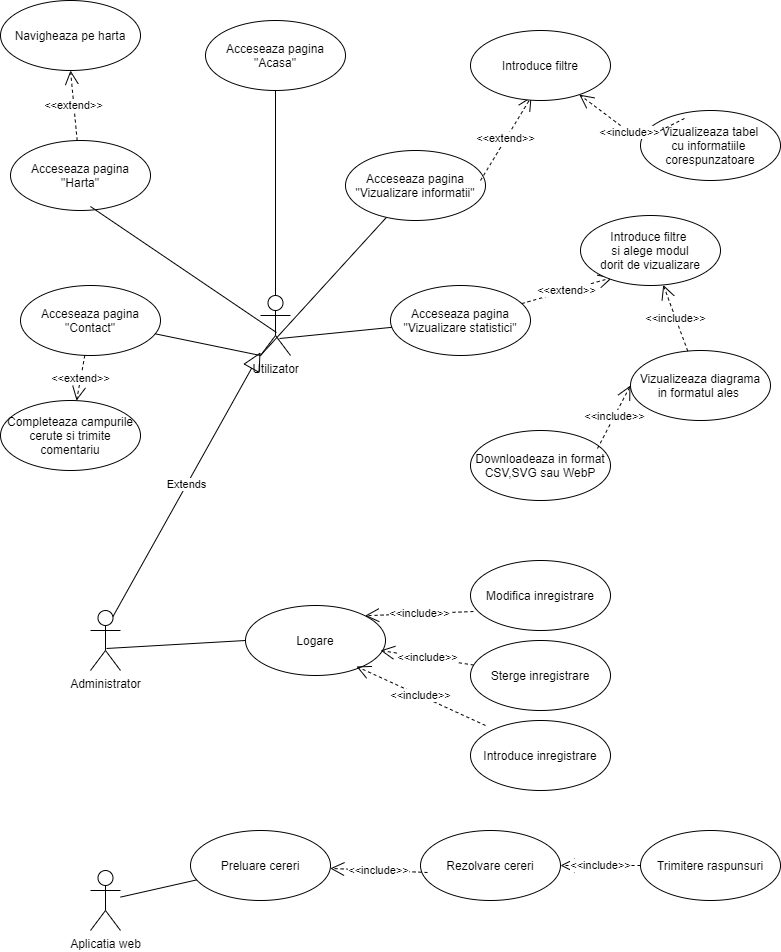

The diagram above was exported from draw.io. Its source (the exported page's mxGraphModel, read from the mxfile embedded in the PNG):
<mxGraphModel dx="868" dy="433" grid="1" gridSize="10" guides="1" tooltips="1" connect="1" arrows="1" fold="1" page="1" pageScale="1" pageWidth="850" pageHeight="1100" math="0" shadow="0">
  <root>
    <mxCell id="0" />
    <mxCell id="1" parent="0" />
    <mxCell id="9CF6T6CU_Vn1MugHpm9y-1" value="Utilizator" style="shape=umlActor;verticalLabelPosition=bottom;labelBackgroundColor=#ffffff;verticalAlign=top;html=1;" vertex="1" parent="1">
      <mxGeometry x="300" y="345" width="30" height="60" as="geometry" />
    </mxCell>
    <mxCell id="9CF6T6CU_Vn1MugHpm9y-6" value="" style="endArrow=none;html=1;" edge="1" parent="1" source="9CF6T6CU_Vn1MugHpm9y-1" target="9CF6T6CU_Vn1MugHpm9y-7">
      <mxGeometry width="50" height="50" relative="1" as="geometry">
        <mxPoint x="170" y="160" as="sourcePoint" />
        <mxPoint x="220" y="110" as="targetPoint" />
      </mxGeometry>
    </mxCell>
    <mxCell id="9CF6T6CU_Vn1MugHpm9y-7" value="Acceseaza pagina&lt;br&gt;&quot;Acasa&quot;" style="ellipse;whiteSpace=wrap;html=1;" vertex="1" parent="1">
      <mxGeometry x="245" y="70" width="140" height="70" as="geometry" />
    </mxCell>
    <mxCell id="9CF6T6CU_Vn1MugHpm9y-8" value="" style="endArrow=none;html=1;exitX=0;exitY=1;exitDx=0;exitDy=0;exitPerimeter=0;" edge="1" parent="1" source="9CF6T6CU_Vn1MugHpm9y-1" target="9CF6T6CU_Vn1MugHpm9y-9">
      <mxGeometry width="50" height="50" relative="1" as="geometry">
        <mxPoint x="170" y="170" as="sourcePoint" />
        <mxPoint x="200" y="170" as="targetPoint" />
      </mxGeometry>
    </mxCell>
    <mxCell id="9CF6T6CU_Vn1MugHpm9y-9" value="Acceseaza pagina&lt;br&gt;&quot;Vizualizare informatii&quot;" style="ellipse;whiteSpace=wrap;html=1;" vertex="1" parent="1">
      <mxGeometry x="385" y="200" width="140" height="70" as="geometry" />
    </mxCell>
    <mxCell id="9CF6T6CU_Vn1MugHpm9y-10" value="Acceseaza pagina&lt;br&gt;&quot;Vizualizare statistici&quot;" style="ellipse;whiteSpace=wrap;html=1;" vertex="1" parent="1">
      <mxGeometry x="430" y="335" width="140" height="70" as="geometry" />
    </mxCell>
    <mxCell id="9CF6T6CU_Vn1MugHpm9y-11" value="" style="endArrow=none;html=1;exitX=0.633;exitY=0.717;exitDx=0;exitDy=0;exitPerimeter=0;" edge="1" parent="1" source="9CF6T6CU_Vn1MugHpm9y-1" target="9CF6T6CU_Vn1MugHpm9y-10">
      <mxGeometry width="50" height="50" relative="1" as="geometry">
        <mxPoint x="170" y="220" as="sourcePoint" />
        <mxPoint x="220" y="170" as="targetPoint" />
      </mxGeometry>
    </mxCell>
    <mxCell id="9CF6T6CU_Vn1MugHpm9y-12" value="Acceseaza pagina&lt;br&gt;&quot;Harta&quot;" style="ellipse;whiteSpace=wrap;html=1;" vertex="1" parent="1">
      <mxGeometry x="50" y="190" width="140" height="70" as="geometry" />
    </mxCell>
    <mxCell id="9CF6T6CU_Vn1MugHpm9y-13" value="" style="endArrow=none;html=1;entryX=0.571;entryY=0.943;entryDx=0;entryDy=0;entryPerimeter=0;exitX=0.533;exitY=0.617;exitDx=0;exitDy=0;exitPerimeter=0;" edge="1" parent="1" source="9CF6T6CU_Vn1MugHpm9y-1" target="9CF6T6CU_Vn1MugHpm9y-12">
      <mxGeometry width="50" height="50" relative="1" as="geometry">
        <mxPoint x="440" y="380" as="sourcePoint" />
        <mxPoint x="490" y="330" as="targetPoint" />
      </mxGeometry>
    </mxCell>
    <mxCell id="9CF6T6CU_Vn1MugHpm9y-14" value="Acceseaza pagina &quot;Contact&quot;" style="ellipse;whiteSpace=wrap;html=1;" vertex="1" parent="1">
      <mxGeometry x="60" y="335" width="140" height="70" as="geometry" />
    </mxCell>
    <mxCell id="9CF6T6CU_Vn1MugHpm9y-15" value="" style="endArrow=none;html=1;entryX=0;entryY=1;entryDx=0;entryDy=0;entryPerimeter=0;" edge="1" parent="1" source="9CF6T6CU_Vn1MugHpm9y-14" target="9CF6T6CU_Vn1MugHpm9y-1">
      <mxGeometry width="50" height="50" relative="1" as="geometry">
        <mxPoint x="440" y="380" as="sourcePoint" />
        <mxPoint x="490" y="330" as="targetPoint" />
      </mxGeometry>
    </mxCell>
    <mxCell id="9CF6T6CU_Vn1MugHpm9y-16" value="&amp;lt;&amp;lt;extend&amp;gt;&amp;gt;" style="endArrow=open;endSize=12;dashed=1;html=1;entryX=0.436;entryY=0.943;entryDx=0;entryDy=0;entryPerimeter=0;" edge="1" parent="1" target="9CF6T6CU_Vn1MugHpm9y-17">
      <mxGeometry width="160" relative="1" as="geometry">
        <mxPoint x="520" y="230" as="sourcePoint" />
        <mxPoint x="580" y="170" as="targetPoint" />
      </mxGeometry>
    </mxCell>
    <mxCell id="9CF6T6CU_Vn1MugHpm9y-17" value="Introduce filtre" style="ellipse;whiteSpace=wrap;html=1;" vertex="1" parent="1">
      <mxGeometry x="510" y="80" width="140" height="70" as="geometry" />
    </mxCell>
    <mxCell id="9CF6T6CU_Vn1MugHpm9y-18" value="Vizualizeaza tabel&lt;br&gt;cu informatiile&amp;nbsp;&lt;br&gt;corespunzatoare" style="ellipse;whiteSpace=wrap;html=1;" vertex="1" parent="1">
      <mxGeometry x="680" y="160" width="140" height="70" as="geometry" />
    </mxCell>
    <mxCell id="9CF6T6CU_Vn1MugHpm9y-19" value="&amp;lt;&amp;lt;include&amp;gt;&amp;gt;" style="endArrow=open;endSize=12;dashed=1;html=1;exitX=0.314;exitY=0.114;exitDx=0;exitDy=0;exitPerimeter=0;" edge="1" parent="1" source="9CF6T6CU_Vn1MugHpm9y-18" target="9CF6T6CU_Vn1MugHpm9y-17">
      <mxGeometry width="160" relative="1" as="geometry">
        <mxPoint x="380" y="250" as="sourcePoint" />
        <mxPoint x="540" y="250" as="targetPoint" />
        <Array as="points">
          <mxPoint x="680" y="190" />
        </Array>
      </mxGeometry>
    </mxCell>
    <mxCell id="9CF6T6CU_Vn1MugHpm9y-20" value="&amp;lt;&amp;lt;extend&amp;gt;&amp;gt;" style="endArrow=open;endSize=12;dashed=1;html=1;entryX=0.229;entryY=0.886;entryDx=0;entryDy=0;entryPerimeter=0;" edge="1" parent="1" source="9CF6T6CU_Vn1MugHpm9y-10" target="9CF6T6CU_Vn1MugHpm9y-22">
      <mxGeometry width="160" relative="1" as="geometry">
        <mxPoint x="630" y="378.99" as="sourcePoint" />
        <mxPoint x="691.04" y="335" as="targetPoint" />
      </mxGeometry>
    </mxCell>
    <mxCell id="9CF6T6CU_Vn1MugHpm9y-22" value="Introduce filtre&amp;nbsp;&lt;br&gt;si alege modul&lt;br&gt;dorit de vizualizare" style="ellipse;whiteSpace=wrap;html=1;" vertex="1" parent="1">
      <mxGeometry x="620" y="265" width="140" height="70" as="geometry" />
    </mxCell>
    <mxCell id="9CF6T6CU_Vn1MugHpm9y-27" value="Vizualizeaza diagrama&lt;br&gt;in formatul ales&amp;nbsp;" style="ellipse;whiteSpace=wrap;html=1;" vertex="1" parent="1">
      <mxGeometry x="670" y="400" width="140" height="70" as="geometry" />
    </mxCell>
    <mxCell id="9CF6T6CU_Vn1MugHpm9y-28" value="&amp;lt;&amp;lt;include&amp;gt;&amp;gt;" style="endArrow=open;endSize=12;dashed=1;html=1;" edge="1" parent="1" source="9CF6T6CU_Vn1MugHpm9y-27" target="9CF6T6CU_Vn1MugHpm9y-22">
      <mxGeometry width="160" relative="1" as="geometry">
        <mxPoint x="580" y="379.5" as="sourcePoint" />
        <mxPoint x="740" y="379.5" as="targetPoint" />
      </mxGeometry>
    </mxCell>
    <mxCell id="9CF6T6CU_Vn1MugHpm9y-29" value="Downloadeaza in format CSV,SVG sau WebP" style="ellipse;whiteSpace=wrap;html=1;" vertex="1" parent="1">
      <mxGeometry x="510" y="480" width="140" height="70" as="geometry" />
    </mxCell>
    <mxCell id="9CF6T6CU_Vn1MugHpm9y-30" value="&amp;lt;&amp;lt;include&amp;gt;&amp;gt;" style="endArrow=open;endSize=12;dashed=1;html=1;entryX=0;entryY=0.5;entryDx=0;entryDy=0;exitX=0.907;exitY=0.257;exitDx=0;exitDy=0;exitPerimeter=0;" edge="1" parent="1" source="9CF6T6CU_Vn1MugHpm9y-29" target="9CF6T6CU_Vn1MugHpm9y-27">
      <mxGeometry width="160" relative="1" as="geometry">
        <mxPoint x="310" y="450" as="sourcePoint" />
        <mxPoint x="470" y="450" as="targetPoint" />
      </mxGeometry>
    </mxCell>
    <mxCell id="9CF6T6CU_Vn1MugHpm9y-31" value="Completeaza campurile cerute si trimite comentariu" style="ellipse;whiteSpace=wrap;html=1;" vertex="1" parent="1">
      <mxGeometry x="40" y="450" width="140" height="70" as="geometry" />
    </mxCell>
    <mxCell id="9CF6T6CU_Vn1MugHpm9y-32" value="&amp;lt;&amp;lt;extend&amp;gt;&amp;gt;" style="endArrow=open;endSize=12;dashed=1;html=1;" edge="1" parent="1" source="9CF6T6CU_Vn1MugHpm9y-14" target="9CF6T6CU_Vn1MugHpm9y-31">
      <mxGeometry width="160" relative="1" as="geometry">
        <mxPoint x="310" y="550" as="sourcePoint" />
        <mxPoint x="470" y="550" as="targetPoint" />
      </mxGeometry>
    </mxCell>
    <mxCell id="9CF6T6CU_Vn1MugHpm9y-33" value="Administrator" style="shape=umlActor;verticalLabelPosition=bottom;labelBackgroundColor=#ffffff;verticalAlign=top;html=1;" vertex="1" parent="1">
      <mxGeometry x="130" y="660" width="30" height="60" as="geometry" />
    </mxCell>
    <mxCell id="9CF6T6CU_Vn1MugHpm9y-37" value="Extends" style="endArrow=block;endSize=16;endFill=0;html=1;exitX=0.75;exitY=0.1;exitDx=0;exitDy=0;exitPerimeter=0;" edge="1" parent="1" source="9CF6T6CU_Vn1MugHpm9y-33" target="9CF6T6CU_Vn1MugHpm9y-1">
      <mxGeometry width="160" relative="1" as="geometry">
        <mxPoint x="360" y="650" as="sourcePoint" />
        <mxPoint x="520" y="650" as="targetPoint" />
      </mxGeometry>
    </mxCell>
    <mxCell id="9CF6T6CU_Vn1MugHpm9y-38" value="Logare" style="ellipse;whiteSpace=wrap;html=1;" vertex="1" parent="1">
      <mxGeometry x="285" y="655" width="140" height="70" as="geometry" />
    </mxCell>
    <mxCell id="9CF6T6CU_Vn1MugHpm9y-42" value="" style="endArrow=none;html=1;exitX=0.533;exitY=0.633;exitDx=0;exitDy=0;exitPerimeter=0;entryX=0;entryY=0.5;entryDx=0;entryDy=0;" edge="1" parent="1" source="9CF6T6CU_Vn1MugHpm9y-33" target="9CF6T6CU_Vn1MugHpm9y-38">
      <mxGeometry width="50" height="50" relative="1" as="geometry">
        <mxPoint x="420" y="780" as="sourcePoint" />
        <mxPoint x="470" y="730" as="targetPoint" />
      </mxGeometry>
    </mxCell>
    <mxCell id="9CF6T6CU_Vn1MugHpm9y-43" value="Introduce inregistrare" style="ellipse;whiteSpace=wrap;html=1;" vertex="1" parent="1">
      <mxGeometry x="510" y="770" width="140" height="70" as="geometry" />
    </mxCell>
    <mxCell id="9CF6T6CU_Vn1MugHpm9y-44" value="Sterge inregistrare" style="ellipse;whiteSpace=wrap;html=1;" vertex="1" parent="1">
      <mxGeometry x="510" y="690" width="140" height="70" as="geometry" />
    </mxCell>
    <mxCell id="9CF6T6CU_Vn1MugHpm9y-45" value="Modifica inregistrare" style="ellipse;whiteSpace=wrap;html=1;" vertex="1" parent="1">
      <mxGeometry x="510" y="610" width="140" height="70" as="geometry" />
    </mxCell>
    <mxCell id="9CF6T6CU_Vn1MugHpm9y-46" value="&amp;lt;&amp;lt;include&amp;gt;&amp;gt;" style="endArrow=open;endSize=12;dashed=1;html=1;entryX=1;entryY=0;entryDx=0;entryDy=0;exitX=0.021;exitY=0.729;exitDx=0;exitDy=0;exitPerimeter=0;" edge="1" parent="1" source="9CF6T6CU_Vn1MugHpm9y-45" target="9CF6T6CU_Vn1MugHpm9y-38">
      <mxGeometry width="160" relative="1" as="geometry">
        <mxPoint x="360" y="750" as="sourcePoint" />
        <mxPoint x="520" y="750" as="targetPoint" />
      </mxGeometry>
    </mxCell>
    <mxCell id="9CF6T6CU_Vn1MugHpm9y-47" value="&amp;lt;&amp;lt;include&amp;gt;&amp;gt;" style="endArrow=open;endSize=12;dashed=1;html=1;" edge="1" parent="1" source="9CF6T6CU_Vn1MugHpm9y-44">
      <mxGeometry width="160" relative="1" as="geometry">
        <mxPoint x="522.94" y="671.03" as="sourcePoint" />
        <mxPoint x="420" y="700" as="targetPoint" />
      </mxGeometry>
    </mxCell>
    <mxCell id="9CF6T6CU_Vn1MugHpm9y-48" value="&amp;lt;&amp;lt;include&amp;gt;&amp;gt;" style="endArrow=open;endSize=12;dashed=1;html=1;entryX=0.793;entryY=0.871;entryDx=0;entryDy=0;exitX=0.107;exitY=0.071;exitDx=0;exitDy=0;exitPerimeter=0;entryPerimeter=0;" edge="1" parent="1" source="9CF6T6CU_Vn1MugHpm9y-43" target="9CF6T6CU_Vn1MugHpm9y-38">
      <mxGeometry width="160" relative="1" as="geometry">
        <mxPoint x="532.94" y="681.03" as="sourcePoint" />
        <mxPoint x="445" y="710" as="targetPoint" />
      </mxGeometry>
    </mxCell>
    <mxCell id="9CF6T6CU_Vn1MugHpm9y-49" value="Aplicatia web" style="shape=umlActor;verticalLabelPosition=bottom;labelBackgroundColor=#ffffff;verticalAlign=top;html=1;" vertex="1" parent="1">
      <mxGeometry x="130" y="920" width="30" height="60" as="geometry" />
    </mxCell>
    <mxCell id="9CF6T6CU_Vn1MugHpm9y-51" value="Preluare cereri" style="ellipse;whiteSpace=wrap;html=1;" vertex="1" parent="1">
      <mxGeometry x="230" y="880" width="140" height="70" as="geometry" />
    </mxCell>
    <mxCell id="9CF6T6CU_Vn1MugHpm9y-52" value="" style="endArrow=none;html=1;" edge="1" parent="1" source="9CF6T6CU_Vn1MugHpm9y-49" target="9CF6T6CU_Vn1MugHpm9y-51">
      <mxGeometry width="50" height="50" relative="1" as="geometry">
        <mxPoint x="420" y="880" as="sourcePoint" />
        <mxPoint x="470" y="830" as="targetPoint" />
      </mxGeometry>
    </mxCell>
    <mxCell id="9CF6T6CU_Vn1MugHpm9y-53" value="Rezolvare cereri" style="ellipse;whiteSpace=wrap;html=1;" vertex="1" parent="1">
      <mxGeometry x="460" y="880" width="140" height="70" as="geometry" />
    </mxCell>
    <mxCell id="9CF6T6CU_Vn1MugHpm9y-54" value="Trimitere raspunsuri" style="ellipse;whiteSpace=wrap;html=1;" vertex="1" parent="1">
      <mxGeometry x="680" y="880" width="140" height="70" as="geometry" />
    </mxCell>
    <mxCell id="9CF6T6CU_Vn1MugHpm9y-55" value="&amp;lt;&amp;lt;include&amp;gt;&amp;gt;" style="endArrow=open;endSize=12;dashed=1;html=1;exitX=0.05;exitY=0.6;exitDx=0;exitDy=0;exitPerimeter=0;" edge="1" parent="1" source="9CF6T6CU_Vn1MugHpm9y-53" target="9CF6T6CU_Vn1MugHpm9y-51">
      <mxGeometry width="160" relative="1" as="geometry">
        <mxPoint x="534.98" y="784.97" as="sourcePoint" />
        <mxPoint x="406.02" y="725.97" as="targetPoint" />
      </mxGeometry>
    </mxCell>
    <mxCell id="9CF6T6CU_Vn1MugHpm9y-57" value="&amp;lt;&amp;lt;include&amp;gt;&amp;gt;" style="endArrow=open;endSize=12;dashed=1;html=1;" edge="1" parent="1" source="9CF6T6CU_Vn1MugHpm9y-54" target="9CF6T6CU_Vn1MugHpm9y-53">
      <mxGeometry width="160" relative="1" as="geometry">
        <mxPoint x="544.98" y="794.97" as="sourcePoint" />
        <mxPoint x="416.02" y="735.97" as="targetPoint" />
      </mxGeometry>
    </mxCell>
    <mxCell id="9CF6T6CU_Vn1MugHpm9y-58" value="Navigheaza pe harta" style="ellipse;whiteSpace=wrap;html=1;" vertex="1" parent="1">
      <mxGeometry x="40" y="50" width="140" height="70" as="geometry" />
    </mxCell>
    <mxCell id="9CF6T6CU_Vn1MugHpm9y-59" value="&amp;lt;&amp;lt;extend&amp;gt;&amp;gt;" style="endArrow=open;endSize=12;dashed=1;html=1;entryX=0.5;entryY=1;entryDx=0;entryDy=0;" edge="1" parent="1" source="9CF6T6CU_Vn1MugHpm9y-12" target="9CF6T6CU_Vn1MugHpm9y-58">
      <mxGeometry width="160" relative="1" as="geometry">
        <mxPoint x="530" y="240" as="sourcePoint" />
        <mxPoint x="581.04" y="156.01" as="targetPoint" />
      </mxGeometry>
    </mxCell>
  </root>
</mxGraphModel>